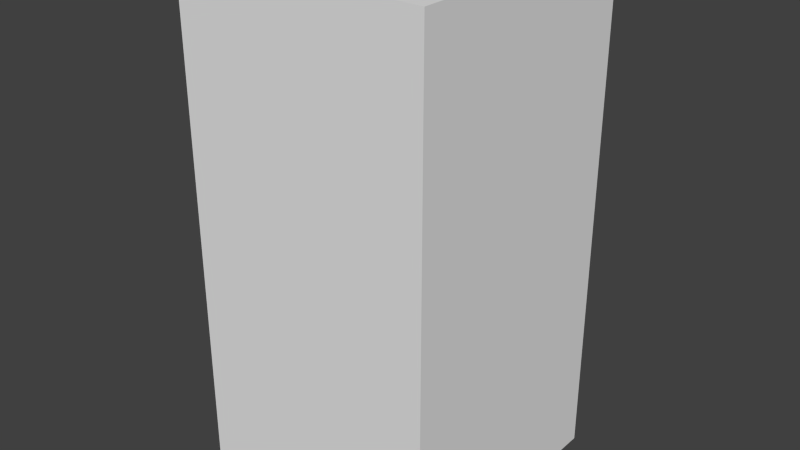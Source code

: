 # Source: redAxesSeven.blend  (saved by Blender 2.68.0; exported with 4.5.12 LTS)
import bpy
from mathutils import Matrix  # noqa: F401  (used for matrix-valued properties, if any)

bpy.ops.wm.read_factory_settings(use_empty=True)
scene = bpy.context.scene
scene.name = 'Scene'

# ---- collections
col_collection_1 = bpy.data.collections.new('Collection 1'); scene.collection.children.link(col_collection_1)

# ---- world
world_world = bpy.data.worlds.new('World'); scene.world = world_world
world_world.color = (0.05088, 0.05088, 0.05088)
world_world.use_sun_shadow = False
world_world.sun_shadow_jitter_overblur = 0.0
world_world.cycles.sampling_method = 'MANUAL'
world_world.cycles.sample_map_resolution = 256

# ---- meshes
me_redaxesseven = bpy.data.meshes.new('redAxesSeven')
me_redaxesseven.from_pydata([(-0.5, -0.5, -1.0), (-0.5, 0.5, -1.0), (0.5, 0.5, -1.0), (0.5, -0.5, -1.0), (-0.5, -0.5, 1.0), (-0.5, 0.5, 1.0), (0.5, 0.5, 1.0), (0.5, -0.5, 1.0)], [], [(4, 5, 1, 0), (5, 6, 2, 1), (6, 7, 3, 2), (7, 4, 0, 3), (0, 1, 2, 3), (7, 6, 5, 4)])
me_redaxesseven.use_remesh_preserve_volume = False
me_redaxesseven.use_remesh_preserve_attributes = False
me_redaxesseven.use_mirror_vertex_groups = False
me_redaxesseven.update()

# ---- objects
ob_redaxesseven = bpy.data.objects.new('redAxesSeven', me_redaxesseven)

# ---- transforms, parenting, visibility, modifiers, constraints
ob_redaxesseven.location = (0.0, 0.0, 0.0)
ob_redaxesseven.lineart.crease_threshold = 0.0

# ---- collection membership
col_collection_1.objects.link(ob_redaxesseven)

# ---- scene / render settings (as saved in the file)
scene.frame_start = 1; scene.frame_end = 250; scene.frame_set(1)
scene.render.engine = 'BLENDER_EEVEE_NEXT'
scene.render.image_settings.color_mode = 'RGB'
scene.render.image_settings.compression = 90
scene.render.resolution_percentage = 50
scene.render.dither_intensity = 0.0
scene.cycles.use_denoising = False
scene.cycles.samples = 10
scene.cycles.sampling_pattern = 'TABULATED_SOBOL'
scene.cycles.light_sampling_threshold = 0.0
scene.cycles.use_adaptive_sampling = False
scene.cycles.use_light_tree = False
scene.cycles.blur_glossy = 0.0
scene.cycles.volume_bounces = 1
scene.cycles.pixel_filter_type = 'GAUSSIAN'
scene.cycles.sample_clamp_indirect = 0.0
scene.view_settings.view_transform = 'Standard'
bpy.context.view_layer.update()

# ---- added for rendering (the .blend has no active camera and no usable light): camera, sun
cam_auto = bpy.data.cameras.new('AutoCamera')
cam_auto.lens = 50.0
cam_auto.sensor_width = 36.0
cam_auto.clip_end = 1000.0
ob_auto_camera = bpy.data.objects.new('AutoCamera', cam_auto)
scene.collection.objects.link(ob_auto_camera)
ob_auto_camera.location = (2.26633, -2.71959, 1.81306)
ob_auto_camera.rotation_euler = (1.09748, -7.21219e-08, 0.694738)
scene.camera = ob_auto_camera
light_auto_sun = bpy.data.lights.new('AutoSun', 'SUN')
light_auto_sun.energy = 3.0
light_auto_sun.angle = 0.0523599
ob_auto_sun = bpy.data.objects.new('AutoSun', light_auto_sun)
scene.collection.objects.link(ob_auto_sun)
ob_auto_sun.rotation_euler = (0.872665, 0.174533, 0.523599)
bpy.context.view_layer.update()
